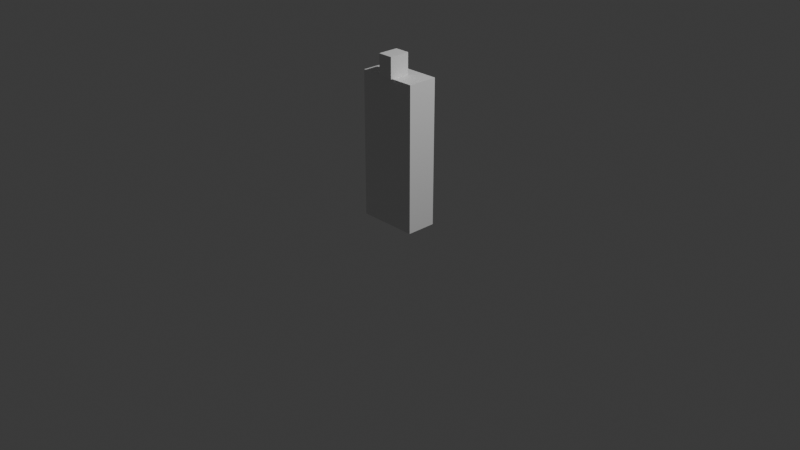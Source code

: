 # Source: humanScaleReference01001RS.blend  (saved by Blender 4.0.36; exported with 4.5.12 LTS)
import bpy
from mathutils import Matrix  # noqa: F401  (used for matrix-valued properties, if any)

bpy.ops.wm.read_factory_settings(use_empty=True)
scene = bpy.context.scene
scene.name = 'Scene'

# ---- collections
col_collection = bpy.data.collections.new('Collection'); scene.collection.children.link(col_collection)

# ---- materials (node trees are filled in below, after node groups)
mat_material = bpy.data.materials.new('Material')
mat_material.alpha_threshold = 0.0
mat_material.use_transparent_shadow = False
mat_material.roughness = 0.5
mat_material.line_color = (0.0, 0.0, 0.0, 1.0)

# ---- material node trees
mat_material.use_nodes = True; mat_material.node_tree.nodes.clear()
_N = mat_material.node_tree.nodes; _L = mat_material.node_tree.links
n0 = _N.new('ShaderNodeOutputMaterial'); n0.name = 'Material Output'; n0.location = (300, 300)
n1 = _N.new('ShaderNodeBsdfPrincipled'); n1.name = 'Principled BSDF'; n1.location = (10, 300)
n1.inputs[3].default_value = 1.45
_L.new(n1.outputs[0], n0.inputs[0])
n0.is_active_output = True

# ---- world
world_world = bpy.data.worlds.new('World'); scene.world = world_world
world_world.use_nodes = True; world_world.node_tree.nodes.clear()
_N = world_world.node_tree.nodes; _L = world_world.node_tree.links
n0 = _N.new('ShaderNodeOutputWorld'); n0.name = 'World Output'; n0.location = (300, 300)
n1 = _N.new('ShaderNodeBackground'); n1.name = 'Background'; n1.location = (10, 300)
n1.inputs[0].default_value = (0.05088, 0.05088, 0.05088, 1.0)
_L.new(n1.outputs[0], n0.inputs[0])
n0.is_active_output = True
world_world.color = (0.05088, 0.05088, 0.05088)
world_world.use_sun_shadow = False
world_world.sun_shadow_jitter_overblur = 0.0

# ---- cameras
cam_camera = bpy.data.cameras.new('Camera')
cam_camera.clip_end = 100.0
cam_camera.ortho_scale = 7.314

# ---- lights
light_light = bpy.data.lights.new('Light', 'POINT')
light_light.transmission_factor = 0.0
light_light.use_soft_falloff = False
light_light.energy = 1000.0
light_light.shadow_soft_size = 0.1
light_light.shadow_maximum_resolution = 0.006
light_light.use_absolute_resolution = True

# ---- meshes
me_cube = bpy.data.meshes.new('Cube')
me_cube.from_pydata([(0.32, 0.16, 1.54), (0.32, 0.16, 0.0), (0.32, -0.16, 1.54), (0.32, -0.16, 0.0), (-0.32, 0.16, 1.54), (-0.32, 0.16, 0.0), (-0.32, -0.16, 1.54), (-0.32, -0.16, 0.0), (0.08, 0.04, 1.76), (0.08, 0.04, 1.54), (0.08, -0.18, 1.76), (0.08, -0.18, 1.54), (-0.08, 0.04, 1.76), (-0.08, 0.04, 1.54), (-0.08, -0.18, 1.76), (-0.08, -0.18, 1.54)], [], [(0, 4, 6, 2), (3, 2, 6, 7), (7, 6, 4, 5), (5, 1, 3, 7), (1, 0, 2, 3), (5, 4, 0, 1), (8, 12, 14, 10), (11, 10, 14, 15), (15, 14, 12, 13), (13, 9, 11, 15), (9, 8, 10, 11), (13, 12, 8, 9)])
_uv = me_cube.uv_layers.new(name='UVMap')
_uv.uv.foreach_set('vector', [0.625, 0.5, 0.875, 0.5, 0.875, 0.75, 0.625, 0.75, 0.375, 0.75, 0.625, 0.75, 0.625, 1.0, 0.375, 1.0, 0.375, 0.0, 0.625, 0.0, 0.625, 0.25, 0.375, 0.25, 0.125, 0.5, 0.375, 0.5, 0.375, 0.75, 0.125, 0.75, 0.375, 0.5, 0.625, 0.5, 0.625, 0.75, 0.375, 0.75, 0.375, 0.25, 0.625, 0.25, 0.625, 0.5, 0.375, 0.5, 0.625, 0.5, 0.875, 0.5, 0.875, 0.75, 0.625, 0.75, 0.375, 0.75, 0.625, 0.75, 0.625, 1.0, 0.375, 1.0, 0.375, 0.0, 0.625, 0.0, 0.625, 0.25, 0.375, 0.25, 0.125, 0.5, 0.375, 0.5, 0.375, 0.75, 0.125, 0.75, 0.375, 0.5, 0.625, 0.5, 0.625, 0.75, 0.375, 0.75, 0.375, 0.25, 0.625, 0.25, 0.625, 0.5, 0.375, 0.5])
me_cube.materials.append(mat_material)
me_cube.use_mirror_vertex_groups = False
me_cube.update()

# ---- objects
ob_cube = bpy.data.objects.new('Cube', me_cube)
ob_light = bpy.data.objects.new('Light', light_light)
ob_camera = bpy.data.objects.new('Camera', cam_camera)

# ---- transforms, parenting, visibility, modifiers, constraints
ob_cube.location = (0.0, 0.0, 0.0)
ob_cube.lock_rotations_4d = False
ob_cube.empty_display_type = 'ARROWS'
ob_cube.lineart.crease_threshold = 0.0
ob_light.location = (4.076, 1.005, 5.904)
ob_light.rotation_euler = (0.6503, 0.05522, 1.866)
ob_light.lock_rotations_4d = False
ob_light.empty_display_type = 'ARROWS'
ob_light.color = (0.0, 0.0, 0.0, 0.0)
ob_light.lineart.crease_threshold = 0.0
ob_camera.location = (7.359, -6.926, 4.958)
ob_camera.rotation_euler = (1.109, 0.0, 0.8149)
ob_camera.lock_rotations_4d = False
ob_camera.empty_display_type = 'ARROWS'
ob_camera.color = (0.0, 0.0, 0.0, 0.0)
ob_camera.display_type = 'WIRE'
ob_camera.lineart.crease_threshold = 0.0

# ---- collection membership
col_collection.objects.link(ob_cube)
col_collection.objects.link(ob_light)
col_collection.objects.link(ob_camera)

# ---- scene / render settings (as saved in the file)
scene.camera = ob_camera
scene.frame_start = 1; scene.frame_end = 250; scene.frame_set(1)
scene.render.engine = 'BLENDER_EEVEE_NEXT'
scene.cycles.sampling_pattern = 'TABULATED_SOBOL'
bpy.context.view_layer.update()
